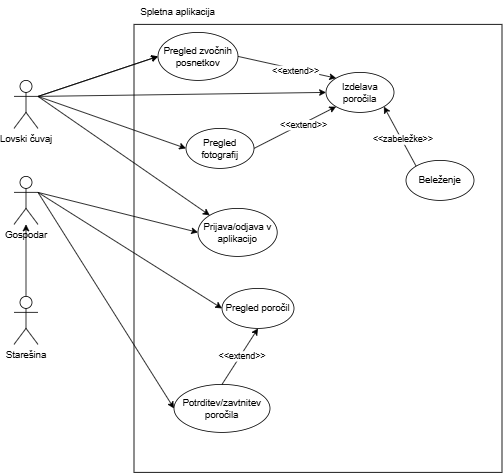

The diagram above was exported from draw.io. Its source (the exported page's mxGraphModel, read from the mxfile embedded in the PNG):
<mxGraphModel dx="1354" dy="600" grid="1" gridSize="10" guides="1" tooltips="1" connect="1" arrows="1" fold="1" page="1" pageScale="1" pageWidth="827" pageHeight="1169" math="0" shadow="0">
  <root>
    <mxCell id="0" />
    <mxCell id="1" parent="0" />
    <mxCell id="0Yo_I8ake6-2doRQG3Em-1" value="" style="rounded=0;whiteSpace=wrap;html=1;" parent="1" vertex="1">
      <mxGeometry x="280" y="50" width="460" height="560" as="geometry" />
    </mxCell>
    <mxCell id="0Yo_I8ake6-2doRQG3Em-2" value="Lovski čuvaj" style="shape=umlActor;verticalLabelPosition=bottom;verticalAlign=top;html=1;outlineConnect=0;" parent="1" vertex="1">
      <mxGeometry x="130" y="120" width="30" height="60" as="geometry" />
    </mxCell>
    <mxCell id="0Yo_I8ake6-2doRQG3Em-3" value="Starešina" style="shape=umlActor;verticalLabelPosition=bottom;verticalAlign=top;html=1;outlineConnect=0;" parent="1" vertex="1">
      <mxGeometry x="130" y="390" width="30" height="60" as="geometry" />
    </mxCell>
    <mxCell id="0Yo_I8ake6-2doRQG3Em-4" value="Gospodar" style="shape=umlActor;verticalLabelPosition=bottom;verticalAlign=top;html=1;outlineConnect=0;" parent="1" vertex="1">
      <mxGeometry x="130" y="240" width="30" height="60" as="geometry" />
    </mxCell>
    <mxCell id="0Yo_I8ake6-2doRQG3Em-5" value="Izdelava poročila" style="ellipse;whiteSpace=wrap;html=1;" parent="1" vertex="1">
      <mxGeometry x="520" y="110" width="85" height="50" as="geometry" />
    </mxCell>
    <mxCell id="0Yo_I8ake6-2doRQG3Em-6" value="" style="endArrow=classic;html=1;rounded=0;exitX=1;exitY=0.3333333333333333;exitDx=0;exitDy=0;exitPerimeter=0;entryX=0;entryY=0.5;entryDx=0;entryDy=0;" parent="1" source="0Yo_I8ake6-2doRQG3Em-2" target="0Yo_I8ake6-2doRQG3Em-5" edge="1">
      <mxGeometry width="50" height="50" relative="1" as="geometry">
        <mxPoint x="470" y="350" as="sourcePoint" />
        <mxPoint x="520" y="300" as="targetPoint" />
      </mxGeometry>
    </mxCell>
    <mxCell id="0Yo_I8ake6-2doRQG3Em-7" value="Pregled poročil" style="ellipse;whiteSpace=wrap;html=1;" parent="1" vertex="1">
      <mxGeometry x="390" y="380" width="90" height="50" as="geometry" />
    </mxCell>
    <mxCell id="0Yo_I8ake6-2doRQG3Em-8" value="" style="endArrow=classic;html=1;rounded=0;exitX=1;exitY=0.3333333333333333;exitDx=0;exitDy=0;exitPerimeter=0;entryX=0;entryY=0.5;entryDx=0;entryDy=0;" parent="1" source="0Yo_I8ake6-2doRQG3Em-4" target="0Yo_I8ake6-2doRQG3Em-7" edge="1">
      <mxGeometry width="50" height="50" relative="1" as="geometry">
        <mxPoint x="470" y="350" as="sourcePoint" />
        <mxPoint x="520" y="300" as="targetPoint" />
      </mxGeometry>
    </mxCell>
    <mxCell id="0Yo_I8ake6-2doRQG3Em-9" value="Potrditev/zavtnitev poročila" style="ellipse;whiteSpace=wrap;html=1;" parent="1" vertex="1">
      <mxGeometry x="330" y="500" width="120" height="60" as="geometry" />
    </mxCell>
    <mxCell id="0Yo_I8ake6-2doRQG3Em-10" value="" style="endArrow=classic;html=1;rounded=0;exitX=1;exitY=0.3333333333333333;exitDx=0;exitDy=0;exitPerimeter=0;entryX=0;entryY=0.5;entryDx=0;entryDy=0;" parent="1" source="0Yo_I8ake6-2doRQG3Em-4" target="0Yo_I8ake6-2doRQG3Em-9" edge="1">
      <mxGeometry width="50" height="50" relative="1" as="geometry">
        <mxPoint x="170" y="390" as="sourcePoint" />
        <mxPoint x="386" y="297" as="targetPoint" />
      </mxGeometry>
    </mxCell>
    <mxCell id="0Yo_I8ake6-2doRQG3Em-11" value="Spletna aplikacija" style="text;html=1;align=center;verticalAlign=middle;whiteSpace=wrap;rounded=0;" parent="1" vertex="1">
      <mxGeometry x="280" y="20" width="110" height="30" as="geometry" />
    </mxCell>
    <mxCell id="0Yo_I8ake6-2doRQG3Em-12" value="" style="endArrow=classic;html=1;rounded=0;exitX=0.5;exitY=0;exitDx=0;exitDy=0;exitPerimeter=0;" parent="1" source="0Yo_I8ake6-2doRQG3Em-3" target="0Yo_I8ake6-2doRQG3Em-4" edge="1">
      <mxGeometry width="50" height="50" relative="1" as="geometry">
        <mxPoint x="470" y="330" as="sourcePoint" />
        <mxPoint x="520" y="280" as="targetPoint" />
      </mxGeometry>
    </mxCell>
    <mxCell id="0Yo_I8ake6-2doRQG3Em-13" value="Prijava/odjava v aplikacijo" style="ellipse;whiteSpace=wrap;html=1;" parent="1" vertex="1">
      <mxGeometry x="360" y="280" width="99" height="60" as="geometry" />
    </mxCell>
    <mxCell id="0Yo_I8ake6-2doRQG3Em-14" value="" style="endArrow=classic;html=1;rounded=0;entryX=0;entryY=0;entryDx=0;entryDy=0;" parent="1" target="0Yo_I8ake6-2doRQG3Em-13" edge="1">
      <mxGeometry width="50" height="50" relative="1" as="geometry">
        <mxPoint x="160" y="140" as="sourcePoint" />
        <mxPoint x="390" y="230" as="targetPoint" />
      </mxGeometry>
    </mxCell>
    <mxCell id="0Yo_I8ake6-2doRQG3Em-15" value="Pregled fotografij" style="ellipse;whiteSpace=wrap;html=1;" parent="1" vertex="1">
      <mxGeometry x="345" y="180" width="85" height="50" as="geometry" />
    </mxCell>
    <mxCell id="0Yo_I8ake6-2doRQG3Em-16" value="" style="endArrow=classic;html=1;rounded=0;exitX=1;exitY=0.3333333333333333;exitDx=0;exitDy=0;exitPerimeter=0;entryX=0;entryY=0.5;entryDx=0;entryDy=0;" parent="1" source="0Yo_I8ake6-2doRQG3Em-2" target="0Yo_I8ake6-2doRQG3Em-15" edge="1">
      <mxGeometry width="50" height="50" relative="1" as="geometry">
        <mxPoint x="470" y="350" as="sourcePoint" />
        <mxPoint x="520" y="300" as="targetPoint" />
      </mxGeometry>
    </mxCell>
    <mxCell id="0Yo_I8ake6-2doRQG3Em-17" value="" style="endArrow=classic;html=1;rounded=0;exitX=1;exitY=0.3333333333333333;exitDx=0;exitDy=0;exitPerimeter=0;entryX=0;entryY=0.5;entryDx=0;entryDy=0;" parent="1" source="0Yo_I8ake6-2doRQG3Em-2" target="0Yo_I8ake6-2doRQG3Em-20" edge="1">
      <mxGeometry width="50" height="50" relative="1" as="geometry">
        <mxPoint x="470" y="350" as="sourcePoint" />
        <mxPoint x="520" y="300" as="targetPoint" />
      </mxGeometry>
    </mxCell>
    <mxCell id="0Yo_I8ake6-2doRQG3Em-18" value="Beleženje" style="ellipse;whiteSpace=wrap;html=1;" parent="1" vertex="1">
      <mxGeometry x="620" y="220" width="85" height="50" as="geometry" />
    </mxCell>
    <mxCell id="0Yo_I8ake6-2doRQG3Em-19" value="" style="endArrow=classic;html=1;rounded=0;exitX=1;exitY=0.3333333333333333;exitDx=0;exitDy=0;exitPerimeter=0;entryX=0;entryY=0.5;entryDx=0;entryDy=0;" parent="1" source="0Yo_I8ake6-2doRQG3Em-2" target="0Yo_I8ake6-2doRQG3Em-20" edge="1">
      <mxGeometry width="50" height="50" relative="1" as="geometry">
        <mxPoint x="160" y="140" as="sourcePoint" />
        <mxPoint x="530" y="85" as="targetPoint" />
      </mxGeometry>
    </mxCell>
    <mxCell id="0Yo_I8ake6-2doRQG3Em-20" value="Pregled zvočnih posnetkov" style="ellipse;whiteSpace=wrap;html=1;" parent="1" vertex="1">
      <mxGeometry x="310" y="60" width="100" height="60" as="geometry" />
    </mxCell>
    <mxCell id="0Yo_I8ake6-2doRQG3Em-21" value="" style="endArrow=classic;html=1;rounded=0;exitX=1;exitY=0.3333333333333333;exitDx=0;exitDy=0;exitPerimeter=0;entryX=0;entryY=0.5;entryDx=0;entryDy=0;" parent="1" source="0Yo_I8ake6-2doRQG3Em-4" target="0Yo_I8ake6-2doRQG3Em-13" edge="1">
      <mxGeometry width="50" height="50" relative="1" as="geometry">
        <mxPoint x="550" y="350" as="sourcePoint" />
        <mxPoint x="600" y="300" as="targetPoint" />
      </mxGeometry>
    </mxCell>
    <mxCell id="0Yo_I8ake6-2doRQG3Em-22" value="" style="endArrow=classic;html=1;rounded=0;exitX=1;exitY=0.5;exitDx=0;exitDy=0;entryX=0;entryY=0;entryDx=0;entryDy=0;" parent="1" source="0Yo_I8ake6-2doRQG3Em-20" target="0Yo_I8ake6-2doRQG3Em-5" edge="1">
      <mxGeometry width="50" height="50" relative="1" as="geometry">
        <mxPoint x="470" y="350" as="sourcePoint" />
        <mxPoint x="520" y="300" as="targetPoint" />
      </mxGeometry>
    </mxCell>
    <mxCell id="0Yo_I8ake6-2doRQG3Em-23" value="&amp;lt;&amp;lt;extend&amp;gt;&amp;gt;" style="edgeLabel;html=1;align=center;verticalAlign=middle;resizable=0;points=[];" parent="0Yo_I8ake6-2doRQG3Em-22" vertex="1" connectable="0">
      <mxGeometry x="0.1813" y="-2" relative="1" as="geometry">
        <mxPoint as="offset" />
      </mxGeometry>
    </mxCell>
    <mxCell id="0Yo_I8ake6-2doRQG3Em-24" value="" style="endArrow=classic;html=1;rounded=0;exitX=1;exitY=0.5;exitDx=0;exitDy=0;entryX=0;entryY=1;entryDx=0;entryDy=0;" parent="1" source="0Yo_I8ake6-2doRQG3Em-15" target="0Yo_I8ake6-2doRQG3Em-5" edge="1">
      <mxGeometry width="50" height="50" relative="1" as="geometry">
        <mxPoint x="420" y="100" as="sourcePoint" />
        <mxPoint x="543" y="127" as="targetPoint" />
      </mxGeometry>
    </mxCell>
    <mxCell id="0Yo_I8ake6-2doRQG3Em-25" value="&amp;lt;&amp;lt;extend&amp;gt;&amp;gt;" style="edgeLabel;html=1;align=center;verticalAlign=middle;resizable=0;points=[];" parent="0Yo_I8ake6-2doRQG3Em-24" vertex="1" connectable="0">
      <mxGeometry x="0.1813" y="-2" relative="1" as="geometry">
        <mxPoint as="offset" />
      </mxGeometry>
    </mxCell>
    <mxCell id="0Yo_I8ake6-2doRQG3Em-26" value="" style="endArrow=classic;html=1;rounded=0;exitX=0.5;exitY=0;exitDx=0;exitDy=0;entryX=0.5;entryY=1;entryDx=0;entryDy=0;" parent="1" source="0Yo_I8ake6-2doRQG3Em-9" target="0Yo_I8ake6-2doRQG3Em-7" edge="1">
      <mxGeometry width="50" height="50" relative="1" as="geometry">
        <mxPoint x="470" y="350" as="sourcePoint" />
        <mxPoint x="520" y="300" as="targetPoint" />
      </mxGeometry>
    </mxCell>
    <mxCell id="0Yo_I8ake6-2doRQG3Em-27" value="&amp;lt;&amp;lt;extend&amp;gt;&amp;gt;" style="edgeLabel;html=1;align=center;verticalAlign=middle;resizable=0;points=[];" parent="0Yo_I8ake6-2doRQG3Em-26" vertex="1" connectable="0">
      <mxGeometry x="0.0222" y="-1" relative="1" as="geometry">
        <mxPoint as="offset" />
      </mxGeometry>
    </mxCell>
    <mxCell id="0Yo_I8ake6-2doRQG3Em-28" value="" style="endArrow=classic;html=1;rounded=0;exitX=0;exitY=0;exitDx=0;exitDy=0;entryX=1;entryY=1;entryDx=0;entryDy=0;" parent="1" source="0Yo_I8ake6-2doRQG3Em-18" target="0Yo_I8ake6-2doRQG3Em-5" edge="1">
      <mxGeometry width="50" height="50" relative="1" as="geometry">
        <mxPoint x="470" y="350" as="sourcePoint" />
        <mxPoint x="520" y="300" as="targetPoint" />
      </mxGeometry>
    </mxCell>
    <mxCell id="0Yo_I8ake6-2doRQG3Em-29" value="&amp;lt;&amp;lt;zabeležke&amp;gt;&amp;gt;" style="edgeLabel;html=1;align=center;verticalAlign=middle;resizable=0;points=[];" parent="0Yo_I8ake6-2doRQG3Em-28" vertex="1" connectable="0">
      <mxGeometry x="-0.0905" y="-1" relative="1" as="geometry">
        <mxPoint as="offset" />
      </mxGeometry>
    </mxCell>
  </root>
</mxGraphModel>